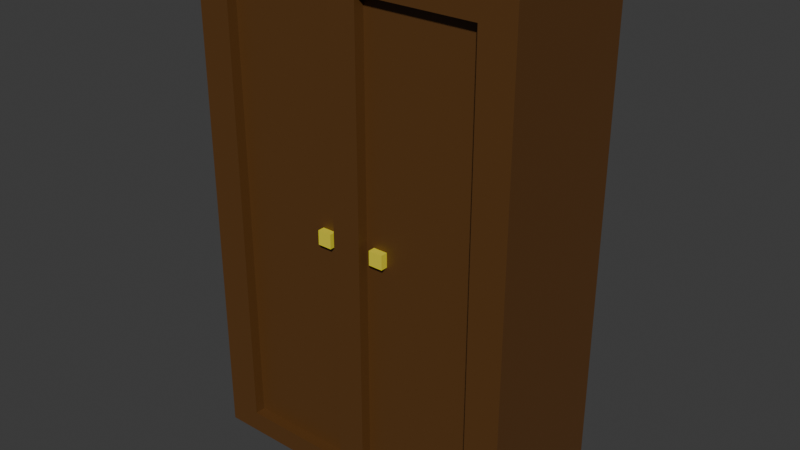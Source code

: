 # Source: Cabinet.blend  (saved by Blender 4.4.30; exported with 4.5.12 LTS)
import bpy
from mathutils import Matrix  # noqa: F401  (used for matrix-valued properties, if any)

bpy.ops.wm.read_factory_settings(use_empty=True)
scene = bpy.context.scene
scene.name = 'Scene'

# ---- collections
col_collection = bpy.data.collections.new('Collection'); scene.collection.children.link(col_collection)

# ---- materials (node trees are filled in below, after node groups)
mat_woodcolor = bpy.data.materials.new('WoodColor')
mat_knobs = bpy.data.materials.new('Knobs')

# ---- material node trees
mat_woodcolor.use_nodes = True; mat_woodcolor.node_tree.nodes.clear()
_N = mat_woodcolor.node_tree.nodes; _L = mat_woodcolor.node_tree.links
n0 = _N.new('ShaderNodeBsdfPrincipled'); n0.name = 'Principled BSDF'; n0.location = (10, 300)
n0.inputs[0].default_value = (0.107, 0.04392, 0.009187, 1.0)
n1 = _N.new('ShaderNodeOutputMaterial'); n1.name = 'Material Output'; n1.location = (300, 300)
_L.new(n0.outputs[0], n1.inputs[0])
n1.is_active_output = True
mat_knobs.use_nodes = True; mat_knobs.node_tree.nodes.clear()
_N = mat_knobs.node_tree.nodes; _L = mat_knobs.node_tree.links
n0 = _N.new('ShaderNodeBsdfPrincipled'); n0.name = 'Principled BSDF'; n0.location = (10, 300)
n0.inputs[0].default_value = (0.8001, 0.6961, 0.04042, 1.0)
n1 = _N.new('ShaderNodeOutputMaterial'); n1.name = 'Material Output'; n1.location = (300, 300)
_L.new(n0.outputs[0], n1.inputs[0])
n1.is_active_output = True

# ---- world
world_world = bpy.data.worlds.new('World'); scene.world = world_world
world_world.use_nodes = True; world_world.node_tree.nodes.clear()
_N = world_world.node_tree.nodes; _L = world_world.node_tree.links
n0 = _N.new('ShaderNodeOutputWorld'); n0.name = 'World Output'; n0.location = (300, 300)
n1 = _N.new('ShaderNodeBackground'); n1.name = 'Background'; n1.location = (10, 300)
n1.inputs[0].default_value = (0.05088, 0.05088, 0.05088, 1.0)
_L.new(n1.outputs[0], n0.inputs[0])
n0.is_active_output = True
world_world.color = (0.05088, 0.05088, 0.05088)
world_world.sun_shadow_jitter_overblur = 0.0

# ---- meshes
me_cube_003 = bpy.data.meshes.new('Cube.003')
me_cube_003.from_pydata([(0.4951, -1.51, 5.376), (0.4951, -1.51, 5.69), (0.4951, -1.195, 5.376), (0.4951, -1.195, 5.69), (0.8097, -1.51, 5.376), (0.8097, -1.51, 5.69), (0.8097, -1.195, 5.376), (0.8097, -1.195, 5.69), (-3.642, -1.592, -0.09607), (-3.642, -1.592, 11.05), (-3.642, 1.592, -0.09607), (-3.642, 1.592, 11.05), (3.642, -1.592, -0.09607), (3.642, -1.592, 11.05), (3.642, 1.592, -0.09607), (3.642, 1.592, 11.05), (5.96e-08, -1.592, -0.09607), (5.96e-08, 1.592, -0.09607), (5.96e-08, -1.592, 11.05), (5.96e-08, 1.592, 11.05), (-3.206, 1.592, -0.09607), (3.206, 1.592, -0.09607), (3.206, 1.592, 11.05), (-3.206, 1.592, 11.05), (3.206, -1.592, -0.09607), (-3.206, -1.592, -0.09607), (-3.206, -1.592, 11.05), (3.206, -1.592, 11.05), (0.317, -1.592, 10.56), (0.317, -1.592, 0.389), (2.889, -1.592, 0.389), (2.889, -1.592, 10.56), (-2.889, -1.592, 10.56), (-2.889, -1.592, 0.389), (-0.317, -1.592, 0.389), (-0.317, -1.592, 10.56), (0.317, -1.357, 0.389), (0.317, -1.357, 10.56), (2.889, -1.357, 10.56), (2.889, -1.357, 0.389), (-2.889, -1.357, 10.56), (-2.889, -1.357, 0.389), (-0.317, -1.357, 10.56), (-0.317, -1.357, 0.389), (-0.805, -1.51, 5.378), (-0.805, -1.51, 5.693), (-0.805, -1.195, 5.378), (-0.805, -1.195, 5.693), (-0.4904, -1.51, 5.378), (-0.4904, -1.51, 5.693), (-0.4904, -1.195, 5.378), (-0.4904, -1.195, 5.693)], [], [(0, 1, 3, 2), (2, 3, 7, 6), (6, 7, 5, 4), (4, 5, 1, 0), (2, 6, 4, 0), (7, 3, 1, 5), (8, 9, 11, 10), (15, 22, 27, 13), (14, 15, 13, 12), (22, 21, 17, 19), (10, 20, 25, 8), (12, 13, 27, 24), (23, 11, 9, 26), (21, 22, 15, 14), (25, 26, 9, 8), (21, 14, 12, 24), (19, 18, 27, 22), (17, 16, 25, 20), (28, 29, 36, 37), (19, 17, 20, 23), (10, 11, 23, 20), (34, 35, 42, 43), (21, 24, 16, 17), (23, 26, 18, 19), (18, 16, 29, 28), (16, 24, 30, 29), (24, 27, 31, 30), (27, 18, 28, 31), (26, 25, 33, 32), (25, 16, 34, 33), (16, 18, 35, 34), (18, 26, 32, 35), (37, 36, 39, 38), (40, 41, 43, 42), (35, 32, 40, 42), (30, 31, 38, 39), (31, 28, 37, 38), (33, 34, 43, 41), (32, 33, 41, 40), (29, 30, 39, 36), (44, 45, 47, 46), (46, 47, 51, 50), (50, 51, 49, 48), (48, 49, 45, 44), (46, 50, 48, 44), (51, 47, 45, 49)])
me_cube_003.polygons.foreach_set('material_index', [1, 1, 1, 1, 1, 1, 0, 0, 0, 0, 0, 0, 0, 0, 0, 0, 0, 0, 0, 0, 0, 0, 0, 0, 0, 0, 0, 0, 0, 0, 0, 0, 0, 0, 0, 0, 0, 0, 0, 0, 1, 1, 1, 1, 1, 1])
_uv = me_cube_003.uv_layers.new(name='UVMap')
_uv.uv.foreach_set('vector', [0.375, 0.0, 0.625, 0.0, 0.625, 0.25, 0.375, 0.25, 0.375, 0.25, 0.625, 0.25, 0.625, 0.5, 0.375, 0.5, 0.375, 0.5, 0.625, 0.5, 0.625, 0.75, 0.375, 0.75, 0.375, 0.75, 0.625, 0.75, 0.625, 1.0, 0.375, 1.0, 0.125, 0.5, 0.375, 0.5, 0.375, 0.75, 0.125, 0.75, 0.625, 0.5, 0.875, 0.5, 0.875, 0.75, 0.625, 0.75, 0.375, 0.0, 0.625, 0.0, 0.625, 0.25, 0.375, 0.25, 0.625, 0.5, 0.6399, 0.5, 0.6399, 0.75, 0.625, 0.75, 0.375, 0.5, 0.625, 0.5, 0.625, 0.75, 0.375, 0.75, 0.625, 0.4851, 0.375, 0.4851, 0.375, 0.375, 0.625, 0.375, 0.125, 0.5, 0.1399, 0.5, 0.1399, 0.75, 0.125, 0.75, 0.375, 0.75, 0.625, 0.75, 0.625, 0.7649, 0.375, 0.7649, 0.8601, 0.5, 0.875, 0.5, 0.875, 0.75, 0.8601, 0.75, 0.375, 0.4851, 0.625, 0.4851, 0.625, 0.5, 0.375, 0.5, 0.375, 0.9851, 0.625, 0.9851, 0.625, 1.0, 0.375, 1.0, 0.3601, 0.5, 0.375, 0.5, 0.375, 0.75, 0.3601, 0.75, 0.75, 0.5, 0.75, 0.75, 0.6399, 0.75, 0.6399, 0.5, 0.25, 0.5, 0.25, 0.75, 0.1399, 0.75, 0.1399, 0.5, 0.6141, 0.8641, 0.3859, 0.8641, 0.3859, 0.8641, 0.6141, 0.8641, 0.625, 0.375, 0.375, 0.375, 0.375, 0.2649, 0.625, 0.2649, 0.375, 0.25, 0.625, 0.25, 0.625, 0.2649, 0.375, 0.2649, 0.3859, 0.8859, 0.6141, 0.8859, 0.6141, 0.8859, 0.3859, 0.8859, 0.3601, 0.5, 0.3601, 0.75, 0.25, 0.75, 0.25, 0.5, 0.8601, 0.5, 0.8601, 0.75, 0.75, 0.75, 0.75, 0.5, 0.625, 0.875, 0.375, 0.875, 0.3859, 0.8641, 0.6141, 0.8641, 0.375, 0.875, 0.375, 0.7649, 0.3859, 0.7758, 0.3859, 0.8641, 0.375, 0.7649, 0.625, 0.7649, 0.6141, 0.7758, 0.3859, 0.7758, 0.625, 0.7649, 0.625, 0.875, 0.6141, 0.8641, 0.6141, 0.7758, 0.625, 0.9851, 0.375, 0.9851, 0.3859, 0.9742, 0.6141, 0.9742, 0.375, 0.9851, 0.375, 0.875, 0.3859, 0.8859, 0.3859, 0.9742, 0.375, 0.875, 0.625, 0.875, 0.6141, 0.8859, 0.3859, 0.8859, 0.625, 0.875, 0.625, 0.9851, 0.6141, 0.9742, 0.6141, 0.8859, 0.6141, 0.8641, 0.3859, 0.8641, 0.3859, 0.7758, 0.6141, 0.7758, 0.6141, 0.9742, 0.3859, 0.9742, 0.3859, 0.8859, 0.6141, 0.8859, 0.6141, 0.8859, 0.6141, 0.9742, 0.6141, 0.9742, 0.6141, 0.8859, 0.3859, 0.7758, 0.6141, 0.7758, 0.6141, 0.7758, 0.3859, 0.7758, 0.6141, 0.7758, 0.6141, 0.8641, 0.6141, 0.8641, 0.6141, 0.7758, 0.3859, 0.9742, 0.3859, 0.8859, 0.3859, 0.8859, 0.3859, 0.9742, 0.6141, 0.9742, 0.3859, 0.9742, 0.3859, 0.9742, 0.6141, 0.9742, 0.3859, 0.8641, 0.3859, 0.7758, 0.3859, 0.7758, 0.3859, 0.8641, 0.375, 0.0, 0.625, 0.0, 0.625, 0.25, 0.375, 0.25, 0.375, 0.25, 0.625, 0.25, 0.625, 0.5, 0.375, 0.5, 0.375, 0.5, 0.625, 0.5, 0.625, 0.75, 0.375, 0.75, 0.375, 0.75, 0.625, 0.75, 0.625, 1.0, 0.375, 1.0, 0.125, 0.5, 0.375, 0.5, 0.375, 0.75, 0.125, 0.75, 0.625, 0.5, 0.875, 0.5, 0.875, 0.75, 0.625, 0.75])
me_cube_003.materials.append(mat_woodcolor)
me_cube_003.materials.append(mat_knobs)
me_cube_003.update()

# ---- objects
ob_cabinet = bpy.data.objects.new('Cabinet', me_cube_003)

# ---- transforms, parenting, visibility, modifiers, constraints
ob_cabinet.location = (0.0, 0.0, 0.0)

# ---- collection membership
col_collection.objects.link(ob_cabinet)

# ---- scene / render settings (as saved in the file)
scene.frame_start = 1; scene.frame_end = 250; scene.frame_set(1)
scene.render.engine = 'BLENDER_EEVEE_NEXT'
bpy.context.view_layer.update()

# ---- added for rendering (the .blend has no active camera and no usable light): camera, sun
cam_auto = bpy.data.cameras.new('AutoCamera')
cam_auto.lens = 50.0
cam_auto.sensor_width = 36.0
cam_auto.clip_end = 1000.0
ob_auto_camera = bpy.data.objects.new('AutoCamera', cam_auto)
scene.collection.objects.link(ob_auto_camera)
ob_auto_camera.location = (12.666, -15.1992, 15.6094)
ob_auto_camera.rotation_euler = (1.09748, -7.21219e-08, 0.694738)
scene.camera = ob_auto_camera
light_auto_sun = bpy.data.lights.new('AutoSun', 'SUN')
light_auto_sun.energy = 3.0
light_auto_sun.angle = 0.0523599
ob_auto_sun = bpy.data.objects.new('AutoSun', light_auto_sun)
scene.collection.objects.link(ob_auto_sun)
ob_auto_sun.rotation_euler = (0.872665, 0.174533, 0.523599)
bpy.context.view_layer.update()
